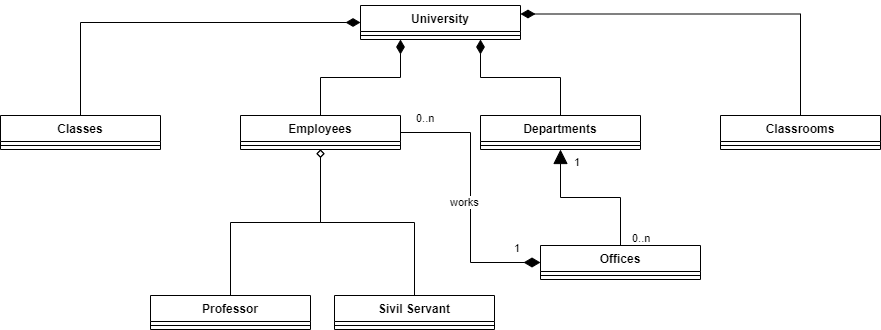

The diagram above was exported from draw.io. Its source (the exported page's mxGraphModel, read from the mxfile embedded in the PNG):
<mxGraphModel dx="868" dy="482" grid="1" gridSize="10" guides="1" tooltips="1" connect="1" arrows="1" fold="1" page="1" pageScale="1" pageWidth="827" pageHeight="1169" background="#ffffff" math="0" shadow="0">
  <root>
    <mxCell id="0" />
    <mxCell id="1" parent="0" />
    <mxCell id="L0V23x_Mf2P7m-NfKyUf-16" value="University" style="swimlane;fontStyle=1;align=center;verticalAlign=top;childLayout=stackLayout;horizontal=1;startSize=26;horizontalStack=0;resizeParent=1;resizeParentMax=0;resizeLast=0;collapsible=1;marginBottom=0;" vertex="1" parent="1">
      <mxGeometry x="360" y="10" width="160" height="34" as="geometry" />
    </mxCell>
    <mxCell id="L0V23x_Mf2P7m-NfKyUf-18" value="" style="line;strokeWidth=1;fillColor=none;align=left;verticalAlign=middle;spacingTop=-1;spacingLeft=3;spacingRight=3;rotatable=0;labelPosition=right;points=[];portConstraint=eastwest;strokeColor=inherit;" vertex="1" parent="L0V23x_Mf2P7m-NfKyUf-16">
      <mxGeometry y="26" width="160" height="8" as="geometry" />
    </mxCell>
    <mxCell id="L0V23x_Mf2P7m-NfKyUf-20" value="Classes" style="swimlane;fontStyle=1;align=center;verticalAlign=top;childLayout=stackLayout;horizontal=1;startSize=26;horizontalStack=0;resizeParent=1;resizeParentMax=0;resizeLast=0;collapsible=1;marginBottom=0;" vertex="1" parent="1">
      <mxGeometry y="120" width="160" height="34" as="geometry" />
    </mxCell>
    <mxCell id="L0V23x_Mf2P7m-NfKyUf-21" value="" style="line;strokeWidth=1;fillColor=none;align=left;verticalAlign=middle;spacingTop=-1;spacingLeft=3;spacingRight=3;rotatable=0;labelPosition=right;points=[];portConstraint=eastwest;strokeColor=inherit;" vertex="1" parent="L0V23x_Mf2P7m-NfKyUf-20">
      <mxGeometry y="26" width="160" height="8" as="geometry" />
    </mxCell>
    <mxCell id="L0V23x_Mf2P7m-NfKyUf-51" value="" style="edgeStyle=orthogonalEdgeStyle;rounded=0;orthogonalLoop=1;jettySize=auto;html=1;startArrow=diamond;startFill=0;endArrow=none;endFill=0;" edge="1" parent="1" source="L0V23x_Mf2P7m-NfKyUf-22" target="L0V23x_Mf2P7m-NfKyUf-49">
      <mxGeometry relative="1" as="geometry" />
    </mxCell>
    <mxCell id="L0V23x_Mf2P7m-NfKyUf-54" value="" style="edgeStyle=orthogonalEdgeStyle;rounded=0;orthogonalLoop=1;jettySize=auto;html=1;startArrow=diamond;startFill=0;endArrow=none;endFill=0;exitX=0.5;exitY=1;exitDx=0;exitDy=0;" edge="1" parent="1" source="L0V23x_Mf2P7m-NfKyUf-22" target="L0V23x_Mf2P7m-NfKyUf-52">
      <mxGeometry relative="1" as="geometry" />
    </mxCell>
    <mxCell id="L0V23x_Mf2P7m-NfKyUf-22" value="Employees" style="swimlane;fontStyle=1;align=center;verticalAlign=top;childLayout=stackLayout;horizontal=1;startSize=26;horizontalStack=0;resizeParent=1;resizeParentMax=0;resizeLast=0;collapsible=1;marginBottom=0;" vertex="1" parent="1">
      <mxGeometry x="240" y="120" width="160" height="34" as="geometry" />
    </mxCell>
    <mxCell id="L0V23x_Mf2P7m-NfKyUf-23" value="" style="line;strokeWidth=1;fillColor=none;align=left;verticalAlign=middle;spacingTop=-1;spacingLeft=3;spacingRight=3;rotatable=0;labelPosition=right;points=[];portConstraint=eastwest;strokeColor=inherit;" vertex="1" parent="L0V23x_Mf2P7m-NfKyUf-22">
      <mxGeometry y="26" width="160" height="8" as="geometry" />
    </mxCell>
    <mxCell id="L0V23x_Mf2P7m-NfKyUf-24" value="Departments" style="swimlane;fontStyle=1;align=center;verticalAlign=top;childLayout=stackLayout;horizontal=1;startSize=26;horizontalStack=0;resizeParent=1;resizeParentMax=0;resizeLast=0;collapsible=1;marginBottom=0;" vertex="1" parent="1">
      <mxGeometry x="480" y="120" width="160" height="34" as="geometry" />
    </mxCell>
    <mxCell id="L0V23x_Mf2P7m-NfKyUf-25" value="" style="line;strokeWidth=1;fillColor=none;align=left;verticalAlign=middle;spacingTop=-1;spacingLeft=3;spacingRight=3;rotatable=0;labelPosition=right;points=[];portConstraint=eastwest;strokeColor=inherit;" vertex="1" parent="L0V23x_Mf2P7m-NfKyUf-24">
      <mxGeometry y="26" width="160" height="8" as="geometry" />
    </mxCell>
    <mxCell id="L0V23x_Mf2P7m-NfKyUf-26" value="Classrooms" style="swimlane;fontStyle=1;align=center;verticalAlign=top;childLayout=stackLayout;horizontal=1;startSize=26;horizontalStack=0;resizeParent=1;resizeParentMax=0;resizeLast=0;collapsible=1;marginBottom=0;" vertex="1" parent="1">
      <mxGeometry x="720" y="120" width="160" height="34" as="geometry" />
    </mxCell>
    <mxCell id="L0V23x_Mf2P7m-NfKyUf-27" value="" style="line;strokeWidth=1;fillColor=none;align=left;verticalAlign=middle;spacingTop=-1;spacingLeft=3;spacingRight=3;rotatable=0;labelPosition=right;points=[];portConstraint=eastwest;strokeColor=inherit;" vertex="1" parent="L0V23x_Mf2P7m-NfKyUf-26">
      <mxGeometry y="26" width="160" height="8" as="geometry" />
    </mxCell>
    <mxCell id="L0V23x_Mf2P7m-NfKyUf-33" value="" style="endArrow=diamondThin;endFill=1;endSize=12;html=1;rounded=0;exitX=0.5;exitY=0;exitDx=0;exitDy=0;entryX=0;entryY=0.5;entryDx=0;entryDy=0;edgeStyle=orthogonalEdgeStyle;startArrow=none;startFill=0;" edge="1" parent="1" source="L0V23x_Mf2P7m-NfKyUf-20" target="L0V23x_Mf2P7m-NfKyUf-16">
      <mxGeometry width="160" relative="1" as="geometry">
        <mxPoint x="330" y="250" as="sourcePoint" />
        <mxPoint x="490" y="250" as="targetPoint" />
      </mxGeometry>
    </mxCell>
    <mxCell id="L0V23x_Mf2P7m-NfKyUf-34" value="" style="endArrow=diamondThin;endFill=1;endSize=12;html=1;rounded=0;exitX=0.5;exitY=0;exitDx=0;exitDy=0;entryX=1;entryY=0.25;entryDx=0;entryDy=0;edgeStyle=orthogonalEdgeStyle;startArrow=none;startFill=0;" edge="1" parent="1" source="L0V23x_Mf2P7m-NfKyUf-26" target="L0V23x_Mf2P7m-NfKyUf-16">
      <mxGeometry width="160" relative="1" as="geometry">
        <mxPoint x="90" y="130" as="sourcePoint" />
        <mxPoint x="344" y="47" as="targetPoint" />
      </mxGeometry>
    </mxCell>
    <mxCell id="L0V23x_Mf2P7m-NfKyUf-35" value="" style="endArrow=diamondThin;endFill=1;endSize=12;html=1;rounded=0;exitX=0.5;exitY=0;exitDx=0;exitDy=0;entryX=0.75;entryY=1;entryDx=0;entryDy=0;edgeStyle=orthogonalEdgeStyle;startArrow=none;startFill=0;" edge="1" parent="1" source="L0V23x_Mf2P7m-NfKyUf-24" target="L0V23x_Mf2P7m-NfKyUf-16">
      <mxGeometry width="160" relative="1" as="geometry">
        <mxPoint x="270" y="253" as="sourcePoint" />
        <mxPoint x="524" y="170" as="targetPoint" />
      </mxGeometry>
    </mxCell>
    <mxCell id="L0V23x_Mf2P7m-NfKyUf-36" value="" style="endArrow=diamondThin;endFill=1;endSize=12;html=1;rounded=0;entryX=0.25;entryY=1;entryDx=0;entryDy=0;edgeStyle=orthogonalEdgeStyle;startArrow=none;startFill=0;" edge="1" parent="1" source="L0V23x_Mf2P7m-NfKyUf-22" target="L0V23x_Mf2P7m-NfKyUf-16">
      <mxGeometry width="160" relative="1" as="geometry">
        <mxPoint x="100" y="140" as="sourcePoint" />
        <mxPoint x="354" y="57" as="targetPoint" />
      </mxGeometry>
    </mxCell>
    <mxCell id="L0V23x_Mf2P7m-NfKyUf-49" value="Professor" style="swimlane;fontStyle=1;align=center;verticalAlign=top;childLayout=stackLayout;horizontal=1;startSize=26;horizontalStack=0;resizeParent=1;resizeParentMax=0;resizeLast=0;collapsible=1;marginBottom=0;" vertex="1" parent="1">
      <mxGeometry x="150" y="300" width="160" height="34" as="geometry" />
    </mxCell>
    <mxCell id="L0V23x_Mf2P7m-NfKyUf-50" value="" style="line;strokeWidth=1;fillColor=none;align=left;verticalAlign=middle;spacingTop=-1;spacingLeft=3;spacingRight=3;rotatable=0;labelPosition=right;points=[];portConstraint=eastwest;strokeColor=inherit;" vertex="1" parent="L0V23x_Mf2P7m-NfKyUf-49">
      <mxGeometry y="26" width="160" height="8" as="geometry" />
    </mxCell>
    <mxCell id="L0V23x_Mf2P7m-NfKyUf-52" value="Sivil Servant" style="swimlane;fontStyle=1;align=center;verticalAlign=top;childLayout=stackLayout;horizontal=1;startSize=26;horizontalStack=0;resizeParent=1;resizeParentMax=0;resizeLast=0;collapsible=1;marginBottom=0;" vertex="1" parent="1">
      <mxGeometry x="334" y="300" width="160" height="34" as="geometry" />
    </mxCell>
    <mxCell id="L0V23x_Mf2P7m-NfKyUf-53" value="" style="line;strokeWidth=1;fillColor=none;align=left;verticalAlign=middle;spacingTop=-1;spacingLeft=3;spacingRight=3;rotatable=0;labelPosition=right;points=[];portConstraint=eastwest;strokeColor=inherit;" vertex="1" parent="L0V23x_Mf2P7m-NfKyUf-52">
      <mxGeometry y="26" width="160" height="8" as="geometry" />
    </mxCell>
    <mxCell id="L0V23x_Mf2P7m-NfKyUf-55" value="Offices" style="swimlane;fontStyle=1;align=center;verticalAlign=top;childLayout=stackLayout;horizontal=1;startSize=26;horizontalStack=0;resizeParent=1;resizeParentMax=0;resizeLast=0;collapsible=1;marginBottom=0;" vertex="1" parent="1">
      <mxGeometry x="540" y="250" width="160" height="34" as="geometry" />
    </mxCell>
    <mxCell id="L0V23x_Mf2P7m-NfKyUf-56" value="" style="line;strokeWidth=1;fillColor=none;align=left;verticalAlign=middle;spacingTop=-1;spacingLeft=3;spacingRight=3;rotatable=0;labelPosition=right;points=[];portConstraint=eastwest;strokeColor=inherit;" vertex="1" parent="L0V23x_Mf2P7m-NfKyUf-55">
      <mxGeometry y="26" width="160" height="8" as="geometry" />
    </mxCell>
    <mxCell id="L0V23x_Mf2P7m-NfKyUf-66" value="" style="endArrow=block;html=1;endSize=12;startArrow=none;startSize=14;startFill=0;edgeStyle=orthogonalEdgeStyle;rounded=0;targetPerimeterSpacing=0;jumpStyle=none;entryX=0.5;entryY=1;entryDx=0;entryDy=0;endFill=1;" edge="1" parent="1" source="L0V23x_Mf2P7m-NfKyUf-55" target="L0V23x_Mf2P7m-NfKyUf-24">
      <mxGeometry x="-1" y="-130" relative="1" as="geometry">
        <mxPoint x="260" y="370" as="sourcePoint" />
        <mxPoint x="420" y="370" as="targetPoint" />
        <mxPoint as="offset" />
      </mxGeometry>
    </mxCell>
    <mxCell id="L0V23x_Mf2P7m-NfKyUf-67" value="0..n" style="edgeLabel;resizable=0;html=1;align=left;verticalAlign=top;" connectable="0" vertex="1" parent="L0V23x_Mf2P7m-NfKyUf-66">
      <mxGeometry x="-1" relative="1" as="geometry">
        <mxPoint x="10" y="-20" as="offset" />
      </mxGeometry>
    </mxCell>
    <mxCell id="L0V23x_Mf2P7m-NfKyUf-68" value="1" style="edgeLabel;resizable=0;html=1;align=right;verticalAlign=top;" connectable="0" vertex="1" parent="L0V23x_Mf2P7m-NfKyUf-66">
      <mxGeometry x="1" relative="1" as="geometry">
        <mxPoint x="20" as="offset" />
      </mxGeometry>
    </mxCell>
    <mxCell id="L0V23x_Mf2P7m-NfKyUf-69" value="" style="endArrow=none;html=1;endSize=12;startArrow=diamondThin;startSize=14;startFill=1;edgeStyle=orthogonalEdgeStyle;rounded=0;targetPerimeterSpacing=0;jumpStyle=none;entryX=1;entryY=0.5;entryDx=0;entryDy=0;endFill=0;exitX=0;exitY=0.5;exitDx=0;exitDy=0;" edge="1" parent="1" source="L0V23x_Mf2P7m-NfKyUf-55" target="L0V23x_Mf2P7m-NfKyUf-22">
      <mxGeometry x="-1" y="-130" relative="1" as="geometry">
        <mxPoint x="630" y="260" as="sourcePoint" />
        <mxPoint x="570" y="164" as="targetPoint" />
        <mxPoint as="offset" />
      </mxGeometry>
    </mxCell>
    <mxCell id="L0V23x_Mf2P7m-NfKyUf-70" value="0..n" style="edgeLabel;resizable=0;html=1;align=left;verticalAlign=top;" connectable="0" vertex="1" parent="L0V23x_Mf2P7m-NfKyUf-69">
      <mxGeometry x="-1" relative="1" as="geometry">
        <mxPoint x="-126" y="-157" as="offset" />
      </mxGeometry>
    </mxCell>
    <mxCell id="L0V23x_Mf2P7m-NfKyUf-71" value="1" style="edgeLabel;resizable=0;html=1;align=right;verticalAlign=top;" connectable="0" vertex="1" parent="L0V23x_Mf2P7m-NfKyUf-69">
      <mxGeometry x="1" relative="1" as="geometry">
        <mxPoint x="120" y="103" as="offset" />
      </mxGeometry>
    </mxCell>
    <mxCell id="L0V23x_Mf2P7m-NfKyUf-73" value="works" style="edgeLabel;resizable=0;html=1;align=left;verticalAlign=top;rotation=0;" connectable="0" vertex="1" parent="1">
      <mxGeometry x="490" y="200" as="geometry">
        <mxPoint x="-42" y="-6" as="offset" />
      </mxGeometry>
    </mxCell>
  </root>
</mxGraphModel>